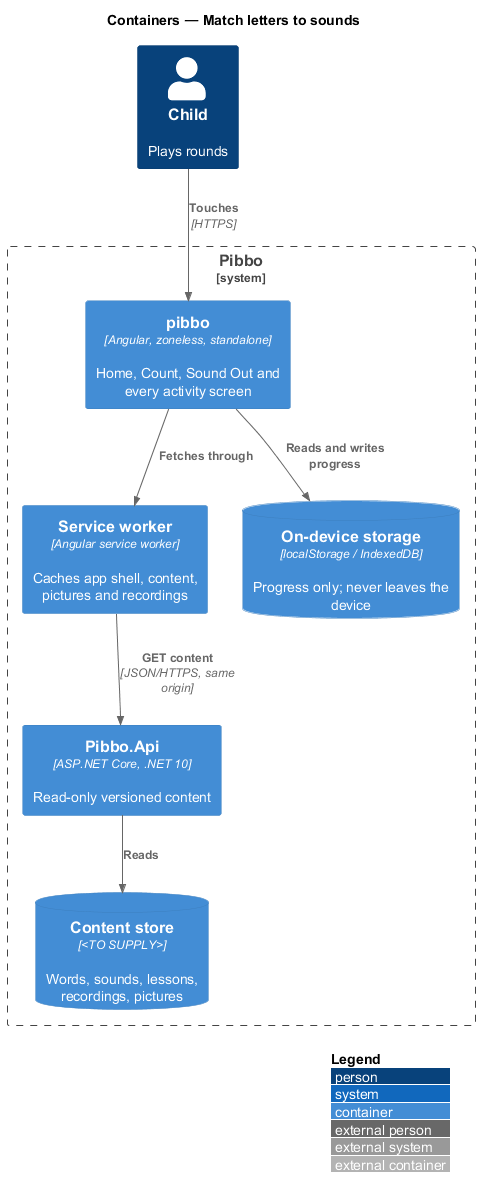

The diagram above was rendered by PlantUML. Its source (embedded in the PNG):
@startuml
!include <C4/C4_Container>
LAYOUT_WITH_LEGEND()
title Containers — Match letters to sounds
Person(child, "Child", "Plays rounds")
System_Boundary(pibbo, "Pibbo") {
  Container(spa, "pibbo", "Angular, zoneless, standalone", "Home, Count, Sound Out and every activity screen")
  Container(sw, "Service worker", "Angular service worker", "Caches app shell, content, pictures and recordings")
  ContainerDb(store, "On-device storage", "localStorage / IndexedDB", "Progress only; never leaves the device")
  Container(api, "Pibbo.Api", "ASP.NET Core, .NET 10", "Read-only versioned content")
  ContainerDb(content, "Content store", "<TO SUPPLY>", "Words, sounds, lessons, recordings, pictures")
}
Rel(child, spa, "Touches", "HTTPS")
Rel(spa, sw, "Fetches through")
Rel(sw, api, "GET content", "JSON/HTTPS, same origin")
Rel(spa, store, "Reads and writes progress")
Rel(api, content, "Reads")
@enduml